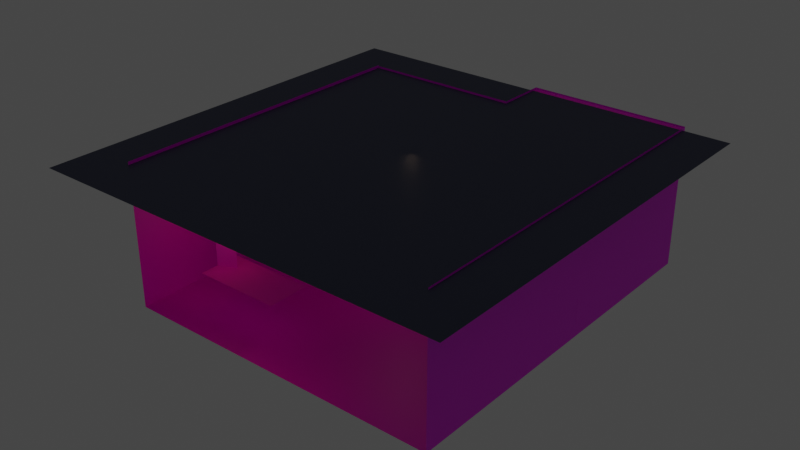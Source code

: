 # Source: escena.blend  (saved by Blender 3.3.0; exported with 4.5.12 LTS)
import bpy
from mathutils import Matrix  # noqa: F401  (used for matrix-valued properties, if any)

bpy.ops.wm.read_factory_settings(use_empty=True)
scene = bpy.context.scene
scene.name = 'Scene'

# ---- collections
col_escenabar = bpy.data.collections.new('EscenaBar'); scene.collection.children.link(col_escenabar)

# ---- images (referenced by path relative to the original .blend; pixels are not part of the script)
import os
ASSET_DIR = os.environ.get("B2B_ASSET_DIR", "")  # directory of the original .blend (textures are referenced by path, not embedded)
HERE = os.path.dirname(os.path.abspath(__file__))  # packed textures are extracted next to this script under _unpacked/

def load_image(name, relpath, width, height, colorspace="sRGB"):
    """Load a texture the original file referenced (path relative to the .blend, or extracted next to this script)."""
    p = next((c for c in (os.path.join(HERE, relpath), os.path.join(ASSET_DIR, relpath)) if relpath and os.path.exists(c)), "")
    if p:
        img = bpy.data.images.load(p, check_existing=True)
        img.name = name
    else:  # same state as the original file: an image datablock whose file is absent (Cycles renders it pink)
        img = bpy.data.images.new(name, width, height)
        img.source = "FILE"
        img.filepath = "//" + (relpath or name)
    img.colorspace_settings.name = colorspace
    return img
img_wall_png = load_image('wall.png', 'wall.png', 1024, 1024, 'sRGB')
img_bake_paredes = load_image('bake_paredes', 'baked/bake_paredes.png', 1024, 1024, 'sRGB')
img_mesa_png = load_image('mesa.png', 'mesa.png', 1024, 1024, 'sRGB')
img_bake_mesa = load_image('bake_mesa', 'baked/bake_mesa.png', 1024, 1024, 'sRGB')
img_tiles_png = load_image('tiles.png', 'tiles.png', 1024, 1024, 'sRGB')
img_bake_suelo = load_image('bake_suelo', 'baked/bake_suelo.png', 1024, 1024, 'sRGB')
img_barra_png = load_image('barra.png', 'barra.png', 1024, 1024, 'sRGB')
img_bake_barra = load_image('bake_barra', 'baked/bake_barra.png', 1024, 1024, 'sRGB')
img_lamp_png = load_image('lamp.png', 'lamp.png', 1024, 1024, 'sRGB')
img_radio_png = load_image('radio.png', 'radio.png', 1024, 1024, 'sRGB')

# ---- materials (node trees are filled in below, after node groups)
mat_paredes = bpy.data.materials.new('Paredes')
mat_paredes.use_transparent_shadow = False
mat_mesa = bpy.data.materials.new('Mesa')
mat_mesa.use_transparent_shadow = False
mat_suelo = bpy.data.materials.new('Suelo')
mat_suelo.use_transparent_shadow = False
mat_barra = bpy.data.materials.new('Barra')
mat_barra.use_transparent_shadow = False
mat_lamp = bpy.data.materials.new('Lamp')
mat_lamp.use_transparent_shadow = False
mat_radio = bpy.data.materials.new('Radio')
mat_radio.use_transparent_shadow = False
mat_ceil = bpy.data.materials.new('Ceil')
mat_ceil.use_transparent_shadow = False

# ---- material node trees
mat_paredes.use_nodes = True; mat_paredes.node_tree.nodes.clear()
_N = mat_paredes.node_tree.nodes; _L = mat_paredes.node_tree.links
n0 = _N.new('ShaderNodeBsdfPrincipled'); n0.name = 'Principled BSDF'; n0.location = (10, 300)
n0.distribution = 'GGX'
n0.subsurface_method = 'RANDOM_WALK_SKIN'
n0.inputs[3].default_value = 1.45
n0.inputs[27].default_value = (0.0, 0.0, 0.0, 1.0)
n0.inputs[28].default_value = 1.0
n1 = _N.new('ShaderNodeOutputMaterial'); n1.name = 'Material Output'; n1.location = (300, 300)
n2 = _N.new('ShaderNodeTexCoord'); n2.name = 'Texture Coordinate'; n2.location = (-906, 285)
n3 = _N.new('ShaderNodeTexImage'); n3.name = 'Image Texture'; n3.location = (-520, 288)
n3.image = img_wall_png
n3.interpolation = 'Closest'
n4 = _N.new('ShaderNodeVectorMath'); n4.name = 'Vector Math'; n4.location = (-714, 288)
n4.operation = 'SCALE'
n4.inputs[3].default_value = 12.0
n5 = _N.new('ShaderNodeTexImage'); n5.name = 'Image Texture.001'; n5.location = (-373, -45)
n5.image = img_bake_paredes
n5.interpolation = 'Closest'
_L.new(n0.outputs[0], n1.inputs[0])
_L.new(n4.outputs[0], n3.inputs[0])
_L.new(n2.outputs[2], n4.inputs[0])
_L.new(n5.outputs[0], n0.inputs[0])
n1.is_active_output = True
mat_mesa.use_nodes = True; mat_mesa.node_tree.nodes.clear()
_N = mat_mesa.node_tree.nodes; _L = mat_mesa.node_tree.links
n0 = _N.new('ShaderNodeBsdfPrincipled'); n0.name = 'Principled BSDF'; n0.location = (10, 300)
n0.distribution = 'GGX'
n0.subsurface_method = 'RANDOM_WALK_SKIN'
n0.inputs[2].default_value = 0.8
n0.inputs[3].default_value = 1.45
n0.inputs[27].default_value = (0.0, 0.0, 0.0, 1.0)
n0.inputs[28].default_value = 1.0
n1 = _N.new('ShaderNodeVectorMath'); n1.name = 'Vector Math'; n1.location = (-602, 290)
n1.operation = 'SCALE'
n1.inputs[3].default_value = 1.5
n2 = _N.new('ShaderNodeTexCoord'); n2.name = 'Texture Coordinate'; n2.location = (-794, 288)
n3 = _N.new('ShaderNodeOutputMaterial'); n3.name = 'Material Output'; n3.location = (300, 300)
n4 = _N.new('ShaderNodeTexImage'); n4.name = 'Image Texture'; n4.location = (-408, 290)
n4.image = img_mesa_png
n4.interpolation = 'Closest'
n5 = _N.new('ShaderNodeTexImage'); n5.name = 'Image Texture.001'; n5.location = (-384, -38)
n5.image = img_bake_mesa
n5.interpolation = 'Closest'
_L.new(n0.outputs[0], n3.inputs[0])
_L.new(n1.outputs[0], n4.inputs[0])
_L.new(n2.outputs[2], n1.inputs[0])
_L.new(n5.outputs[0], n0.inputs[0])
n3.is_active_output = True
mat_suelo.use_nodes = True; mat_suelo.node_tree.nodes.clear()
_N = mat_suelo.node_tree.nodes; _L = mat_suelo.node_tree.links
n0 = _N.new('ShaderNodeTexNoise'); n0.name = 'Noise Texture'; n0.location = (-242, -95)
n1 = _N.new('ShaderNodeBsdfPrincipled'); n1.name = 'Principled BSDF'; n1.location = (426, 212)
n1.distribution = 'GGX'
n1.subsurface_method = 'RANDOM_WALK_SKIN'
n1.inputs[3].default_value = 1.45
n1.inputs[27].default_value = (0.0, 0.0, 0.0, 1.0)
n1.inputs[28].default_value = 1.0
n2 = _N.new('ShaderNodeOutputMaterial'); n2.name = 'Material Output'; n2.location = (716, 212)
n3 = _N.new('ShaderNodeMix'); n3.name = 'Mix'; n3.location = (-52, 206)
n3.data_type = 'RGBA'
n3.blend_type = 'MULTIPLY'
n3.inputs[0].default_value = 0.65
n4 = _N.new('ShaderNodeTexImage'); n4.name = 'Image Texture'; n4.location = (-376, 209)
n4.image = img_tiles_png
n4.interpolation = 'Closest'
n5 = _N.new('ShaderNodeVectorMath'); n5.name = 'Vector Math'; n5.location = (-570, 209)
n5.operation = 'SCALE'
n5.inputs[3].default_value = 10.0
n6 = _N.new('ShaderNodeTexCoord'); n6.name = 'Texture Coordinate'; n6.location = (-762, 207)
n7 = _N.new('ShaderNodeTexImage'); n7.name = 'Image Texture.001'; n7.location = (71, -42)
n7.image = img_bake_suelo
n7.interpolation = 'Closest'
_L.new(n1.outputs[0], n2.inputs[0])
_L.new(n6.outputs[0], n5.inputs[0])
_L.new(n5.outputs[0], n4.inputs[0])
_L.new(n4.outputs[0], n3.inputs[6])
_L.new(n6.outputs[0], n0.inputs[0])
_L.new(n0.outputs[0], n3.inputs[7])
_L.new(n7.outputs[0], n1.inputs[0])
n2.is_active_output = True
mat_barra.use_nodes = True; mat_barra.node_tree.nodes.clear()
_N = mat_barra.node_tree.nodes; _L = mat_barra.node_tree.links
n0 = _N.new('ShaderNodeBsdfPrincipled'); n0.name = 'Principled BSDF'; n0.location = (10, 300)
n0.distribution = 'GGX'
n0.subsurface_method = 'RANDOM_WALK_SKIN'
n0.inputs[3].default_value = 1.45
n0.inputs[27].default_value = (0.0, 0.0, 0.0, 1.0)
n0.inputs[28].default_value = 1.0
n1 = _N.new('ShaderNodeOutputMaterial'); n1.name = 'Material Output'; n1.location = (300, 300)
n2 = _N.new('ShaderNodeTexImage'); n2.name = 'Image Texture'; n2.location = (-408, 290)
n2.image = img_barra_png
n2.interpolation = 'Closest'
n3 = _N.new('ShaderNodeVectorMath'); n3.name = 'Vector Math'; n3.location = (-602, 290)
n3.operation = 'SCALE'
n3.inputs[3].default_value = 6.0
n4 = _N.new('ShaderNodeTexCoord'); n4.name = 'Texture Coordinate'; n4.location = (-794, 288)
n5 = _N.new('ShaderNodeTexImage'); n5.name = 'Image Texture.001'; n5.location = (-384, -38)
n5.image = img_bake_barra
n5.interpolation = 'Closest'
_L.new(n0.outputs[0], n1.inputs[0])
_L.new(n4.outputs[0], n3.inputs[0])
_L.new(n3.outputs[0], n2.inputs[0])
_L.new(n5.outputs[0], n0.inputs[0])
n1.is_active_output = True
mat_lamp.use_nodes = True; mat_lamp.node_tree.nodes.clear()
_N = mat_lamp.node_tree.nodes; _L = mat_lamp.node_tree.links
n0 = _N.new('ShaderNodeBsdfPrincipled'); n0.name = 'Principled BSDF'; n0.location = (10, 300)
n0.distribution = 'GGX'
n0.subsurface_method = 'RANDOM_WALK_SKIN'
n0.inputs[3].default_value = 1.45
n0.inputs[27].default_value = (0.0, 0.0, 0.0, 1.0)
n0.inputs[28].default_value = 1.0
n1 = _N.new('ShaderNodeOutputMaterial'); n1.name = 'Material Output'; n1.location = (300, 300)
n2 = _N.new('ShaderNodeTexImage'); n2.name = 'Image Texture'; n2.location = (-280, 260)
n2.image = img_lamp_png
n2.interpolation = 'Closest'
_L.new(n0.outputs[0], n1.inputs[0])
_L.new(n2.outputs[0], n0.inputs[0])
n1.is_active_output = True
mat_radio.use_nodes = True; mat_radio.node_tree.nodes.clear()
_N = mat_radio.node_tree.nodes; _L = mat_radio.node_tree.links
n0 = _N.new('ShaderNodeBsdfPrincipled'); n0.name = 'Principled BSDF'; n0.location = (10, 300)
n0.distribution = 'GGX'
n0.subsurface_method = 'RANDOM_WALK_SKIN'
n0.inputs[3].default_value = 1.45
n0.inputs[27].default_value = (0.0, 0.0, 0.0, 1.0)
n0.inputs[28].default_value = 1.0
n1 = _N.new('ShaderNodeOutputMaterial'); n1.name = 'Material Output'; n1.location = (300, 300)
n2 = _N.new('ShaderNodeTexImage'); n2.name = 'Image Texture'; n2.location = (-280, 260)
n2.image = img_radio_png
n2.interpolation = 'Closest'
_L.new(n0.outputs[0], n1.inputs[0])
_L.new(n2.outputs[0], n0.inputs[0])
n1.is_active_output = True
mat_ceil.use_nodes = True; mat_ceil.node_tree.nodes.clear()
_N = mat_ceil.node_tree.nodes; _L = mat_ceil.node_tree.links
n0 = _N.new('ShaderNodeBsdfPrincipled'); n0.name = 'Principled BSDF'; n0.location = (10, 300)
n0.distribution = 'GGX'
n0.subsurface_method = 'RANDOM_WALK_SKIN'
n0.inputs[0].default_value = (0.03814, 0.04785, 0.1107, 1.0)
n0.inputs[3].default_value = 1.45
n0.inputs[27].default_value = (0.0, 0.0, 0.0, 1.0)
n0.inputs[28].default_value = 1.0
n1 = _N.new('ShaderNodeOutputMaterial'); n1.name = 'Material Output'; n1.location = (300, 300)
_L.new(n0.outputs[0], n1.inputs[0])
n1.is_active_output = True

# ---- world
world_world = bpy.data.worlds.new('World'); scene.world = world_world
world_world.use_nodes = True; world_world.node_tree.nodes.clear()
_N = world_world.node_tree.nodes; _L = world_world.node_tree.links
n0 = _N.new('ShaderNodeOutputWorld'); n0.name = 'World Output'; n0.location = (300, 300)
n1 = _N.new('ShaderNodeBackground'); n1.name = 'Background'; n1.location = (10, 300)
n1.inputs[0].default_value = (0.05088, 0.05088, 0.05088, 1.0)
_L.new(n1.outputs[0], n0.inputs[0])
n0.is_active_output = True
world_world.color = (0.05088, 0.05088, 0.05088)
world_world.use_sun_shadow = False
world_world.sun_shadow_jitter_overblur = 0.0

# ---- lights
light_point = bpy.data.lights.new('Point', 'POINT')
light_point.color = (1.0, 0.7304, 0.5025)
light_point.transmission_factor = 0.0
light_point.energy = 170.0
light_point.shadow_soft_size = 1.0
light_point.shadow_maximum_resolution = 0.006
light_point.use_absolute_resolution = True
light_point_001 = bpy.data.lights.new('Point.001', 'POINT')
light_point_001.color = (1.0, 0.566, 0.2216)
light_point_001.transmission_factor = 0.0
light_point_001.energy = 40.0
light_point_001.shadow_soft_size = 2.0
light_point_001.shadow_maximum_resolution = 0.006
light_point_001.use_absolute_resolution = True
light_point_002 = bpy.data.lights.new('Point.002', 'POINT')
light_point_002.color = (1.0, 0.7231, 0.2899)
light_point_002.transmission_factor = 0.0
light_point_002.energy = 250.0
light_point_002.shadow_soft_size = 5.0
light_point_002.shadow_maximum_resolution = 0.006
light_point_002.use_absolute_resolution = True

# ---- meshes
me_plane_002 = bpy.data.meshes.new('Plane.002')
me_plane_002.from_pydata([(-12.33, -12.33, 0.0), (12.33, -12.33, 0.0), (-12.33, 12.33, 0.0), (-12.33, -12.33, 10.89), (-12.33, 12.33, 10.89), (-12.33, 3.265, 0.0), (12.32, 3.253, -3.725e-09), (0.0, 12.33, 0.0), (-12.33, 12.33, 10.82), (0.0, 12.33, 10.82), (0.0, 16.23, 0.0), (0.0, 16.23, 10.82), (12.33, 16.21, 0.0), (12.33, 16.21, 10.82), (12.31, 3.242, 3.005), (12.33, -12.33, 10.78), (12.32, 3.253, 10.8)], [(14, 6)], [(0, 5, 2, 4, 3), (2, 7, 9, 8), (9, 7, 10, 11), (11, 10, 12, 13), (13, 12, 6, 16), (6, 1, 15, 16)])
_uv = me_plane_002.uv_layers.new(name='UVMap')
_uv.uv.foreach_set('vector', [0.6674, 0.0, 0.6674, 0.4795, 0.6674, 0.7584, 0.3326, 0.7584, 0.3326, 0.0, 1.0, 0.0, 1.0, 0.3792, 0.6674, 0.3792, 0.6674, 0.0, 0.5, 1.0, 0.5, 1.0, 0.5, 1.0, 0.5, 1.0, 0.6674, 0.3792, 1.0, 0.3792, 1.0, 0.7581, 0.6674, 0.7581, 0.3326, 0.8774, 0.0, 0.8774, 1.729e-08, 0.4792, 0.332, 0.4792, 1.729e-08, 0.4792, 3.835e-08, 0.0, 0.3314, 0.0, 0.332, 0.4792])
me_plane_002.materials.append(mat_paredes)
me_plane_002.update()
me_plane_003 = bpy.data.meshes.new('Plane.003')
me_plane_003.from_pydata([(-1.6, -1.6, 0.0), (1.6, -1.6, 0.0), (-1.6, 1.6, 0.0), (1.6, 1.6, 0.0)], [], [(0, 1, 3, 2)])
_uv = me_plane_003.uv_layers.new(name='UVMap')
_uv.uv.foreach_set('vector', [1.0, 1.0, 1.192e-07, 1.0, 0.0, 1.192e-07, 1.0, 0.0])
me_plane_003.materials.append(mat_mesa)
me_plane_003.update()
me_plane_001 = bpy.data.meshes.new('Plane.001')
me_plane_001.from_pydata([(-12.33, -12.33, 0.0), (12.33, -12.33, 0.0), (-12.33, 12.33, 0.0), (-12.33, 3.265, 0.0), (0.0, -12.33, 0.0), (12.32, 3.253, -3.725e-09), (0.0, 12.33, 0.0), (0.0, 3.265, 0.0)], [], [(3, 7, 6, 2), (0, 4, 7, 3), (4, 1, 5, 7)])
_uv = me_plane_001.uv_layers.new(name='UVMap')
_uv.uv.foreach_set('vector', [1.0, 0.3677, 0.5, 0.3677, 0.5, 0.0, 1.0, 0.0, 1.0, 1.0, 0.5, 1.0, 0.5, 0.3677, 1.0, 0.3677, 0.5, 1.0, 0.0, 1.0, 0.0004063, 0.3681, 0.5, 0.3677])
me_plane_001.materials.append(mat_suelo)
me_plane_001.update()
me_plane_005 = bpy.data.meshes.new('Plane.005')
me_plane_005.from_pydata([(12.32, 3.253, -3.725e-09), (0.0, 12.33, 0.0), (0.0, 3.265, 0.0), (0.0, 12.33, 3.005), (0.0, 3.265, 3.005), (12.33, 3.265, 2.965), (0.0, 3.265, 2.965), (12.3, 2.397, 3.122), (12.3, 4.397, 3.122), (1.253, 2.397, 3.122), (1.253, 4.397, 3.122), (-0.7534, 2.397, 3.122), (-0.7534, 4.397, 3.122), (1.253, 12.27, 3.122), (-0.7534, 12.27, 3.122)], [], [(1, 2, 4, 3), (2, 0, 5, 6), (7, 8, 10, 9), (9, 10, 12, 11), (12, 10, 13, 14)])
me_plane_005.polygons.foreach_set('material_index', [0, 0, 1, 1, 1])
_uv = me_plane_005.uv_layers.new(name='UVMap')
_uv.uv.foreach_set('vector', [1.0, 0.0, 1.0, 0.5724, 0.8104, 0.5724, 0.8104, 0.0, 0.6232, 0.7784, 0.6232, 0.0006323, 0.8104, 0.0, 0.8104, 0.7784, 0.6232, 0.8236, 0.497, 0.8236, 0.497, 0.1267, 0.6232, 0.1267, 0.6232, 0.1267, 0.497, 0.1267, 0.497, 0.0, 0.6232, 0.0, 0.497, 0.0, 0.497, 0.1267, 0.0, 0.1267, 0.0, 5.96e-08])
me_plane_005.materials.append(mat_barra)
me_plane_005.materials.append(mat_barra)
me_plane_005.update()
me_plane = bpy.data.meshes.new('Plane')
me_plane.from_pydata([(-1.0, -1.0, 0.0), (1.0, -1.0, 0.0), (-1.0, 1.0, 0.0), (1.0, 1.0, 0.0)], [], [(0, 1, 3, 2)])
_uv = me_plane.uv_layers.new(name='UVMap')
_uv.uv.foreach_set('vector', [0.0, 0.0, 1.0, 0.0, 1.0, 1.0, 0.0, 1.0])
me_plane.materials.append(mat_lamp)
me_plane.update()
me_plane_004 = bpy.data.meshes.new('Plane.004')
me_plane_004.from_pydata([(-1.0, -1.0, 0.0), (1.0, -1.0, 0.0), (-1.0, 1.0, 0.0), (1.0, 1.0, 0.0)], [], [(0, 1, 3, 2)])
_uv = me_plane_004.uv_layers.new(name='UVMap')
_uv.uv.foreach_set('vector', [0.0, 0.0, 1.0, 0.0, 1.0, 1.0, 0.0, 1.0])
me_plane_004.materials.append(mat_radio)
me_plane_004.update()
me_plane_006 = bpy.data.meshes.new('Plane.006')
me_plane_006.from_pydata([(-1.0, -1.0, 0.0), (1.0, -1.0, 0.0), (-1.0, 1.0, 0.0), (1.0, 1.0, 0.0)], [], [(0, 1, 3, 2)])
_uv = me_plane_006.uv_layers.new(name='UVMap')
_uv.uv.foreach_set('vector', [0.0, 0.0, 1.0, 0.0, 1.0, 1.0, 0.0, 1.0])
me_plane_006.materials.append(mat_ceil)
me_plane_006.update()

# ---- objects
ob_paredes = bpy.data.objects.new('Paredes', me_plane_002)
ob_mesa = bpy.data.objects.new('Mesa', me_plane_003)
ob_suelo = bpy.data.objects.new('Suelo', me_plane_001)
ob_barra = bpy.data.objects.new('Barra', me_plane_005)
ob_luz_techo = bpy.data.objects.new('Luz Techo', light_point)
ob_luz_mesa = bpy.data.objects.new('Luz Mesa', light_point_001)
ob_luz_techo2 = bpy.data.objects.new('Luz Techo2', light_point_002)
ob_lamp = bpy.data.objects.new('Lamp', me_plane)
ob_radio = bpy.data.objects.new('Radio', me_plane_004)
ob_plane = bpy.data.objects.new('Plane', me_plane_006)

# ---- transforms, parenting, visibility, modifiers, constraints
ob_paredes.location = (0.0, 0.0, 0.0)
ob_mesa.location = (-5.332, -8.572, 3.068)
ob_mesa.scale = (2.059, 1.0, 1.0)
ob_suelo.location = (0.0, 0.0, 0.0)
ob_barra.location = (0.0, 0.0, 0.0)
ob_luz_techo.location = (0.0, 1.326, 9.969)
ob_luz_mesa.location = (-7.837, -8.578, 5.624)
ob_luz_techo2.location = (0.0, -17.14, 8.059)
ob_lamp.location = (-7.905, -8.508, 4.08)
ob_lamp.rotation_euler = (1.571, -0.0, 0.4466)
ob_lamp.scale = (0.72, 1.0, 1.0)
ob_radio.location = (1.572, 3.391, 3.749)
ob_radio.rotation_euler = (1.571, -0.0, -0.4088)
ob_radio.scale = (1.0, 0.66, 1.0)
ob_plane.location = (0.0, 0.0, 10.65)
ob_plane.rotation_euler = (0.0, 3.142, 0.0)
ob_plane.scale = (15.87, 15.87, 15.87)

# ---- collection membership
col_escenabar.objects.link(ob_paredes)
col_escenabar.objects.link(ob_mesa)
col_escenabar.objects.link(ob_suelo)
col_escenabar.objects.link(ob_barra)
col_escenabar.objects.link(ob_luz_techo)
col_escenabar.objects.link(ob_luz_mesa)
col_escenabar.objects.link(ob_luz_techo2)
col_escenabar.objects.link(ob_lamp)
col_escenabar.objects.link(ob_radio)
col_escenabar.objects.link(ob_plane)

# ---- scene / render settings (as saved in the file)
scene.frame_start = 1; scene.frame_end = 250; scene.frame_set(0)
scene.render.engine = 'BLENDER_EEVEE_NEXT'
scene.cycles.sampling_pattern = 'TABULATED_SOBOL'
scene.cycles.use_light_tree = False
scene.cycles.bake_type = 'DIFFUSE'
scene.view_settings.view_transform = 'Filmic'
bpy.context.view_layer.update()

# ---- added for rendering (the .blend has no active camera): camera
cam_auto = bpy.data.cameras.new('AutoCamera')
cam_auto.lens = 50.0
cam_auto.sensor_width = 36.0
cam_auto.clip_end = 1000.0
ob_auto_camera = bpy.data.objects.new('AutoCamera', cam_auto)
scene.collection.objects.link(ob_auto_camera)
ob_auto_camera.location = (42.9691, -51.3814, 39.8205)
ob_auto_camera.rotation_euler = (1.09748, -7.21219e-08, 0.694738)
scene.camera = ob_auto_camera
bpy.context.view_layer.update()
